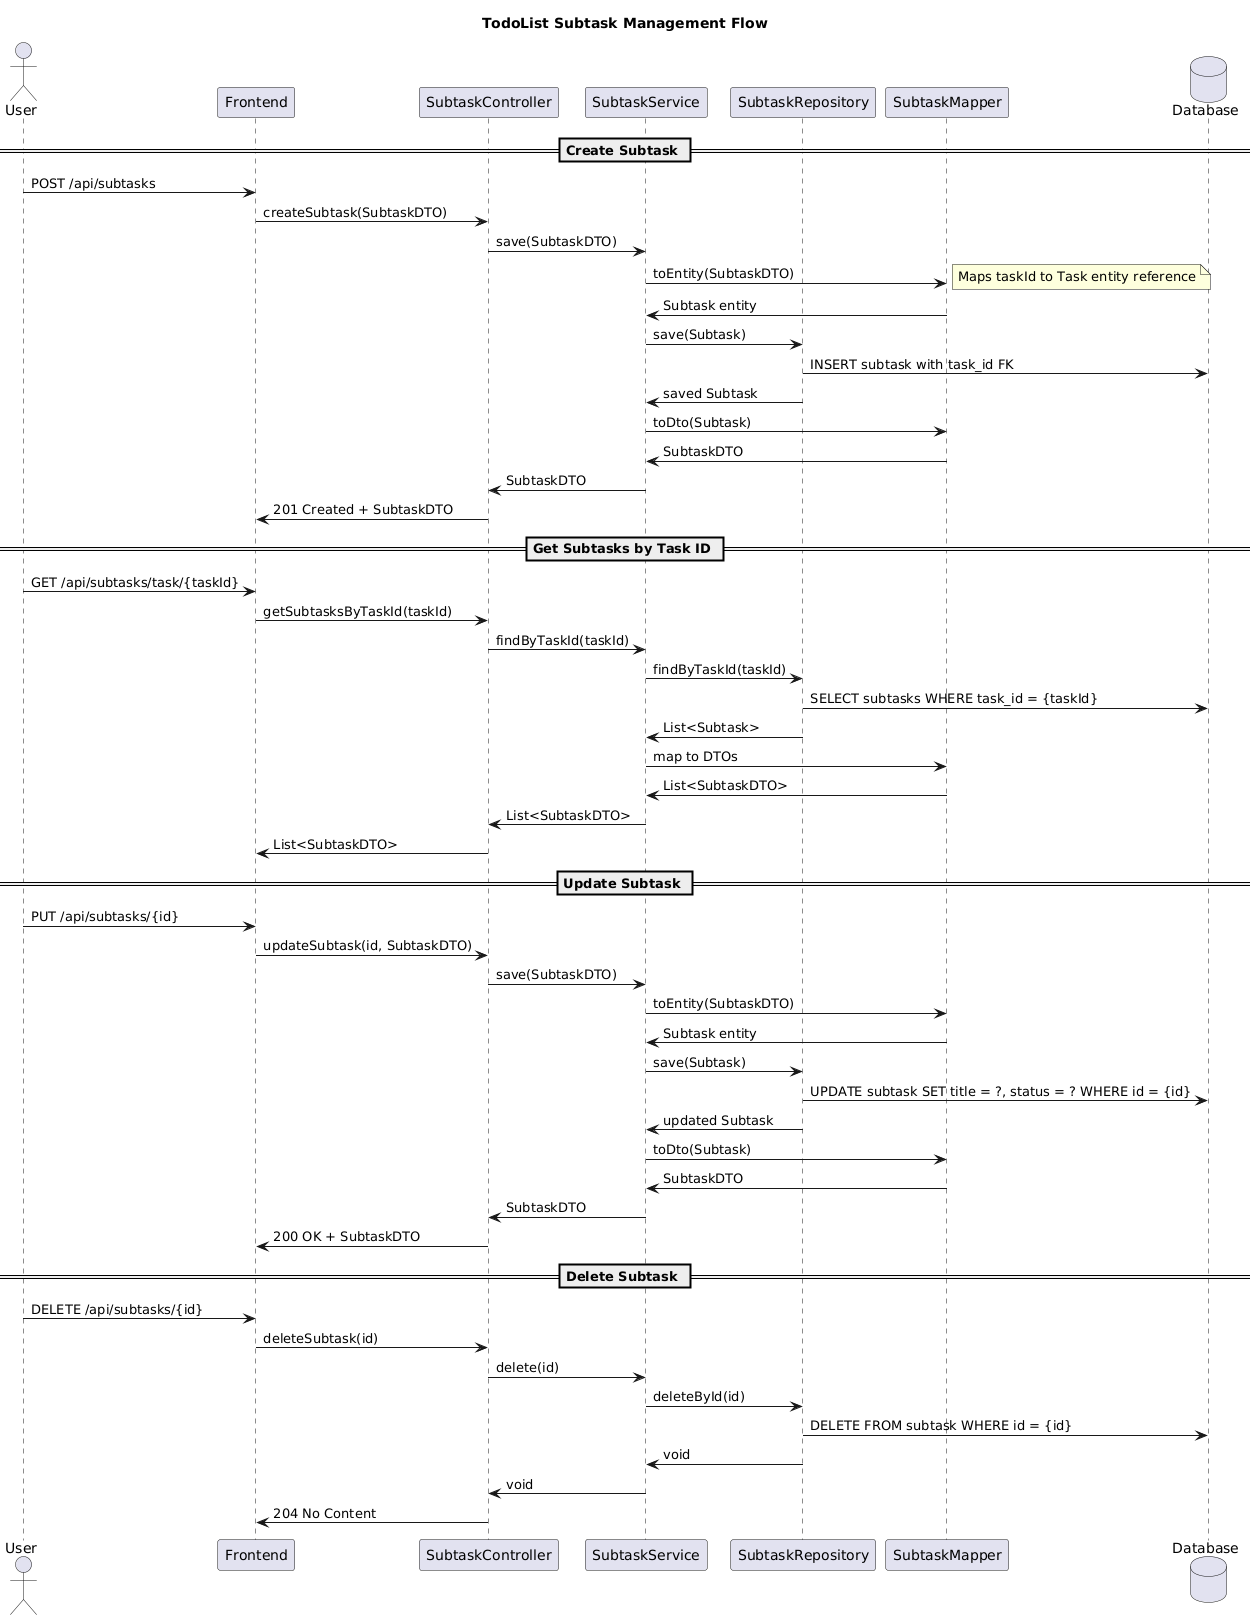

The diagram above was rendered by PlantUML. Its source (embedded in the PNG):
@startuml
!define RECTANGLE class

title TodoList Subtask Management Flow

actor User
participant Frontend
participant SubtaskController
participant SubtaskService
participant SubtaskRepository
participant SubtaskMapper
database Database

== Create Subtask ==
User -> Frontend: POST /api/subtasks
Frontend -> SubtaskController: createSubtask(SubtaskDTO)
SubtaskController -> SubtaskService: save(SubtaskDTO)
SubtaskService -> SubtaskMapper: toEntity(SubtaskDTO)
note right: Maps taskId to Task entity reference
SubtaskMapper -> SubtaskService: Subtask entity
SubtaskService -> SubtaskRepository: save(Subtask)
SubtaskRepository -> Database: INSERT subtask with task_id FK
SubtaskRepository -> SubtaskService: saved Subtask
SubtaskService -> SubtaskMapper: toDto(Subtask)
SubtaskMapper -> SubtaskService: SubtaskDTO
SubtaskService -> SubtaskController: SubtaskDTO
SubtaskController -> Frontend: 201 Created + SubtaskDTO

== Get Subtasks by Task ID ==
User -> Frontend: GET /api/subtasks/task/{taskId}
Frontend -> SubtaskController: getSubtasksByTaskId(taskId)
SubtaskController -> SubtaskService: findByTaskId(taskId)
SubtaskService -> SubtaskRepository: findByTaskId(taskId)
SubtaskRepository -> Database: SELECT subtasks WHERE task_id = {taskId}
SubtaskRepository -> SubtaskService: List<Subtask>
SubtaskService -> SubtaskMapper: map to DTOs
SubtaskMapper -> SubtaskService: List<SubtaskDTO>
SubtaskService -> SubtaskController: List<SubtaskDTO>
SubtaskController -> Frontend: List<SubtaskDTO>

== Update Subtask ==
User -> Frontend: PUT /api/subtasks/{id}
Frontend -> SubtaskController: updateSubtask(id, SubtaskDTO)
SubtaskController -> SubtaskService: save(SubtaskDTO)
SubtaskService -> SubtaskMapper: toEntity(SubtaskDTO)
SubtaskMapper -> SubtaskService: Subtask entity
SubtaskService -> SubtaskRepository: save(Subtask)
SubtaskRepository -> Database: UPDATE subtask SET title = ?, status = ? WHERE id = {id}
SubtaskRepository -> SubtaskService: updated Subtask
SubtaskService -> SubtaskMapper: toDto(Subtask)
SubtaskMapper -> SubtaskService: SubtaskDTO
SubtaskService -> SubtaskController: SubtaskDTO
SubtaskController -> Frontend: 200 OK + SubtaskDTO

== Delete Subtask ==
User -> Frontend: DELETE /api/subtasks/{id}
Frontend -> SubtaskController: deleteSubtask(id)
SubtaskController -> SubtaskService: delete(id)
SubtaskService -> SubtaskRepository: deleteById(id)
SubtaskRepository -> Database: DELETE FROM subtask WHERE id = {id}
SubtaskRepository -> SubtaskService: void
SubtaskService -> SubtaskController: void
SubtaskController -> Frontend: 204 No Content
@enduml